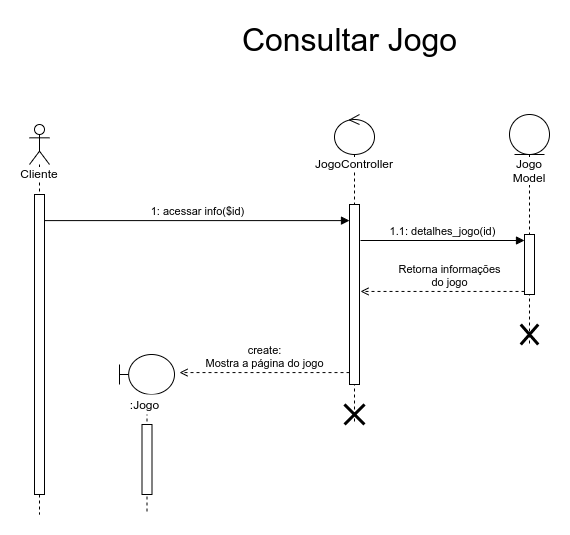

The diagram above was exported from draw.io. Its source (the exported page's mxGraphModel, read from the mxfile embedded in the PNG):
<mxGraphModel dx="1422" dy="878" grid="1" gridSize="10" guides="1" tooltips="1" connect="1" arrows="1" fold="1" page="1" pageScale="1" pageWidth="850" pageHeight="1100" math="0" shadow="0">
  <root>
    <mxCell id="xzUwP8QE4W_XdQBV8MLF-0" />
    <mxCell id="xzUwP8QE4W_XdQBV8MLF-1" parent="xzUwP8QE4W_XdQBV8MLF-0" />
    <mxCell id="cryLU76N2CqbIbWsayPk-0" value="&lt;span style=&quot;background-color: rgb(255 , 255 , 255)&quot;&gt;Cliente&lt;/span&gt;" style="shape=umlLifeline;participant=umlActor;perimeter=lifelinePerimeter;whiteSpace=wrap;html=1;container=1;collapsible=0;recursiveResize=0;verticalAlign=top;spacingTop=36;outlineConnect=0;" vertex="1" parent="xzUwP8QE4W_XdQBV8MLF-1">
      <mxGeometry x="90" y="110" width="20" height="390" as="geometry" />
    </mxCell>
    <mxCell id="cryLU76N2CqbIbWsayPk-1" value="" style="html=1;points=[];perimeter=orthogonalPerimeter;fillColor=default;" vertex="1" parent="cryLU76N2CqbIbWsayPk-0">
      <mxGeometry x="5" y="70" width="10" height="300" as="geometry" />
    </mxCell>
    <mxCell id="cryLU76N2CqbIbWsayPk-2" value="" style="shape=umlLifeline;participant=umlBoundary;perimeter=lifelinePerimeter;whiteSpace=wrap;html=1;container=1;collapsible=0;recursiveResize=0;verticalAlign=top;spacingTop=36;outlineConnect=0;" vertex="1" parent="xzUwP8QE4W_XdQBV8MLF-1">
      <mxGeometry x="180" y="340" width="55" height="160" as="geometry" />
    </mxCell>
    <mxCell id="cryLU76N2CqbIbWsayPk-3" value=":Jogo" style="text;html=1;align=center;verticalAlign=middle;resizable=0;points=[];autosize=1;fillColor=default;" vertex="1" parent="cryLU76N2CqbIbWsayPk-2">
      <mxGeometry x="5" y="40" width="40" height="20" as="geometry" />
    </mxCell>
    <mxCell id="cryLU76N2CqbIbWsayPk-4" value="" style="html=1;points=[];perimeter=orthogonalPerimeter;" vertex="1" parent="cryLU76N2CqbIbWsayPk-2">
      <mxGeometry x="22.5" y="70" width="10" height="70" as="geometry" />
    </mxCell>
    <mxCell id="cryLU76N2CqbIbWsayPk-5" value="&lt;span style=&quot;background-color: rgb(255 , 255 , 255)&quot;&gt;JogoController&lt;/span&gt;" style="shape=umlLifeline;participant=umlControl;perimeter=lifelinePerimeter;whiteSpace=wrap;html=1;container=1;collapsible=0;recursiveResize=0;verticalAlign=top;spacingTop=36;outlineConnect=0;fillColor=default;" vertex="1" parent="xzUwP8QE4W_XdQBV8MLF-1">
      <mxGeometry x="395" y="100" width="40" height="310" as="geometry" />
    </mxCell>
    <mxCell id="cryLU76N2CqbIbWsayPk-6" value="" style="html=1;points=[];perimeter=orthogonalPerimeter;" vertex="1" parent="cryLU76N2CqbIbWsayPk-5">
      <mxGeometry x="15" y="90" width="10" height="180" as="geometry" />
    </mxCell>
    <mxCell id="cryLU76N2CqbIbWsayPk-7" value="" style="shape=umlDestroy;whiteSpace=wrap;html=1;strokeWidth=3;" vertex="1" parent="cryLU76N2CqbIbWsayPk-5">
      <mxGeometry x="10" y="290" width="20" height="20" as="geometry" />
    </mxCell>
    <mxCell id="cryLU76N2CqbIbWsayPk-8" value="Jogo Model" style="shape=umlLifeline;participant=umlEntity;perimeter=lifelinePerimeter;whiteSpace=wrap;html=1;container=1;collapsible=0;recursiveResize=0;verticalAlign=top;spacingTop=36;outlineConnect=0;labelBackgroundColor=#FFFFFF;fillColor=default;" vertex="1" parent="xzUwP8QE4W_XdQBV8MLF-1">
      <mxGeometry x="570" y="100" width="40" height="230" as="geometry" />
    </mxCell>
    <mxCell id="cryLU76N2CqbIbWsayPk-9" value="" style="html=1;points=[];perimeter=orthogonalPerimeter;labelBackgroundColor=#FFFFFF;fillColor=default;" vertex="1" parent="cryLU76N2CqbIbWsayPk-8">
      <mxGeometry x="15" y="120" width="10" height="60" as="geometry" />
    </mxCell>
    <mxCell id="cryLU76N2CqbIbWsayPk-10" value="" style="shape=umlDestroy;whiteSpace=wrap;html=1;strokeWidth=3;" vertex="1" parent="cryLU76N2CqbIbWsayPk-8">
      <mxGeometry x="11.25" y="210" width="17.5" height="20" as="geometry" />
    </mxCell>
    <mxCell id="cryLU76N2CqbIbWsayPk-11" value="&lt;font style=&quot;font-size: 32px&quot;&gt;Consultar Jogo&lt;/font&gt;" style="text;html=1;align=center;verticalAlign=middle;resizable=0;points=[];autosize=1;strokeColor=none;fillColor=none;" vertex="1" parent="xzUwP8QE4W_XdQBV8MLF-1">
      <mxGeometry x="295" y="10" width="230" height="30" as="geometry" />
    </mxCell>
    <mxCell id="cryLU76N2CqbIbWsayPk-12" value="create:&lt;br&gt;Mostra a página do jogo" style="html=1;verticalAlign=bottom;endArrow=open;rounded=0;dashed=1;endFill=0;entryX=1.091;entryY=0.113;entryDx=0;entryDy=0;entryPerimeter=0;" edge="1" parent="xzUwP8QE4W_XdQBV8MLF-1" source="cryLU76N2CqbIbWsayPk-6" target="cryLU76N2CqbIbWsayPk-2">
      <mxGeometry width="80" relative="1" as="geometry">
        <mxPoint x="890" y="768.164" as="sourcePoint" />
        <mxPoint x="310" y="360" as="targetPoint" />
      </mxGeometry>
    </mxCell>
    <mxCell id="cryLU76N2CqbIbWsayPk-13" value="1: acessar info($id)" style="html=1;verticalAlign=bottom;endArrow=block;rounded=0;exitX=1;exitY=0.087;exitDx=0;exitDy=0;exitPerimeter=0;" edge="1" parent="xzUwP8QE4W_XdQBV8MLF-1" source="cryLU76N2CqbIbWsayPk-1" target="cryLU76N2CqbIbWsayPk-6">
      <mxGeometry width="80" relative="1" as="geometry">
        <mxPoint x="662" y="380" as="sourcePoint" />
        <mxPoint x="765" y="380" as="targetPoint" />
      </mxGeometry>
    </mxCell>
    <mxCell id="cryLU76N2CqbIbWsayPk-14" value="1.1: detalhes_jogo(id)" style="html=1;verticalAlign=bottom;endArrow=block;rounded=0;exitX=1.1;exitY=0.2;exitDx=0;exitDy=0;exitPerimeter=0;" edge="1" parent="xzUwP8QE4W_XdQBV8MLF-1" source="cryLU76N2CqbIbWsayPk-6" target="cryLU76N2CqbIbWsayPk-9">
      <mxGeometry width="80" relative="1" as="geometry">
        <mxPoint x="590" y="449.9999999999999" as="sourcePoint" />
        <mxPoint x="896" y="450.88" as="targetPoint" />
      </mxGeometry>
    </mxCell>
    <mxCell id="cryLU76N2CqbIbWsayPk-15" value="Retorna informações&lt;br&gt;do jogo" style="html=1;verticalAlign=bottom;endArrow=open;rounded=0;dashed=1;endFill=0;entryX=1.1;entryY=0.483;entryDx=0;entryDy=0;entryPerimeter=0;" edge="1" parent="xzUwP8QE4W_XdQBV8MLF-1" source="cryLU76N2CqbIbWsayPk-9" target="cryLU76N2CqbIbWsayPk-6">
      <mxGeometry x="-0.0854" width="80" relative="1" as="geometry">
        <mxPoint x="800" y="500.0000000000001" as="sourcePoint" />
        <mxPoint x="640" y="500.0000000000001" as="targetPoint" />
        <mxPoint as="offset" />
      </mxGeometry>
    </mxCell>
  </root>
</mxGraphModel>